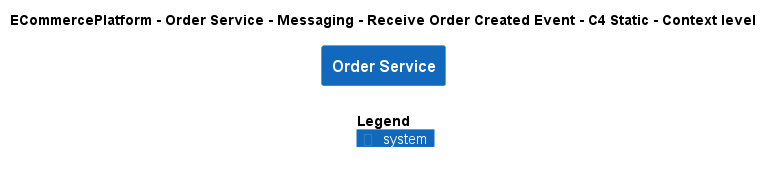

The diagram above was rendered by PlantUML. Its source (embedded in the PNG):
@startuml
!include ..\..\..\..\..\..\..\.c4s\C4_Context.puml

AddElementTag("c4interflow:lifecycle:new", $bgColor=green, $fontColor=#ffffff, $borderColor=green, $shadowing="False")
AddElementTag("c4interflow:lifecycle:changed", $bgColor=orange, $fontColor=#ffffff, $borderColor=orange, $shadowing="False")
AddElementTag("c4interflow:lifecycle:removed", $bgColor=red, $fontColor=#ffffff, $borderColor=red, $shadowing="False")

AddRelTag("c4interflow:lifecycle:new", $textColor=green, $lineColor=green)
AddRelTag("c4interflow:lifecycle:changed", $textColor=orange, $lineColor=orange)
AddRelTag("c4interflow:lifecycle:removed", $textColor=red, $lineColor=red)

SHOW_PERSON_PORTRAIT()
LAYOUT_TOP_DOWN()

skinparam linetype polyline

title ECommercePlatform - Order Service - Messaging - Receive Order Created Event - C4 Static - Context level

System(ECommercePlatform.SoftwareSystems.OrderService, "Order Service", "")



SHOW_LEGEND()
@enduml